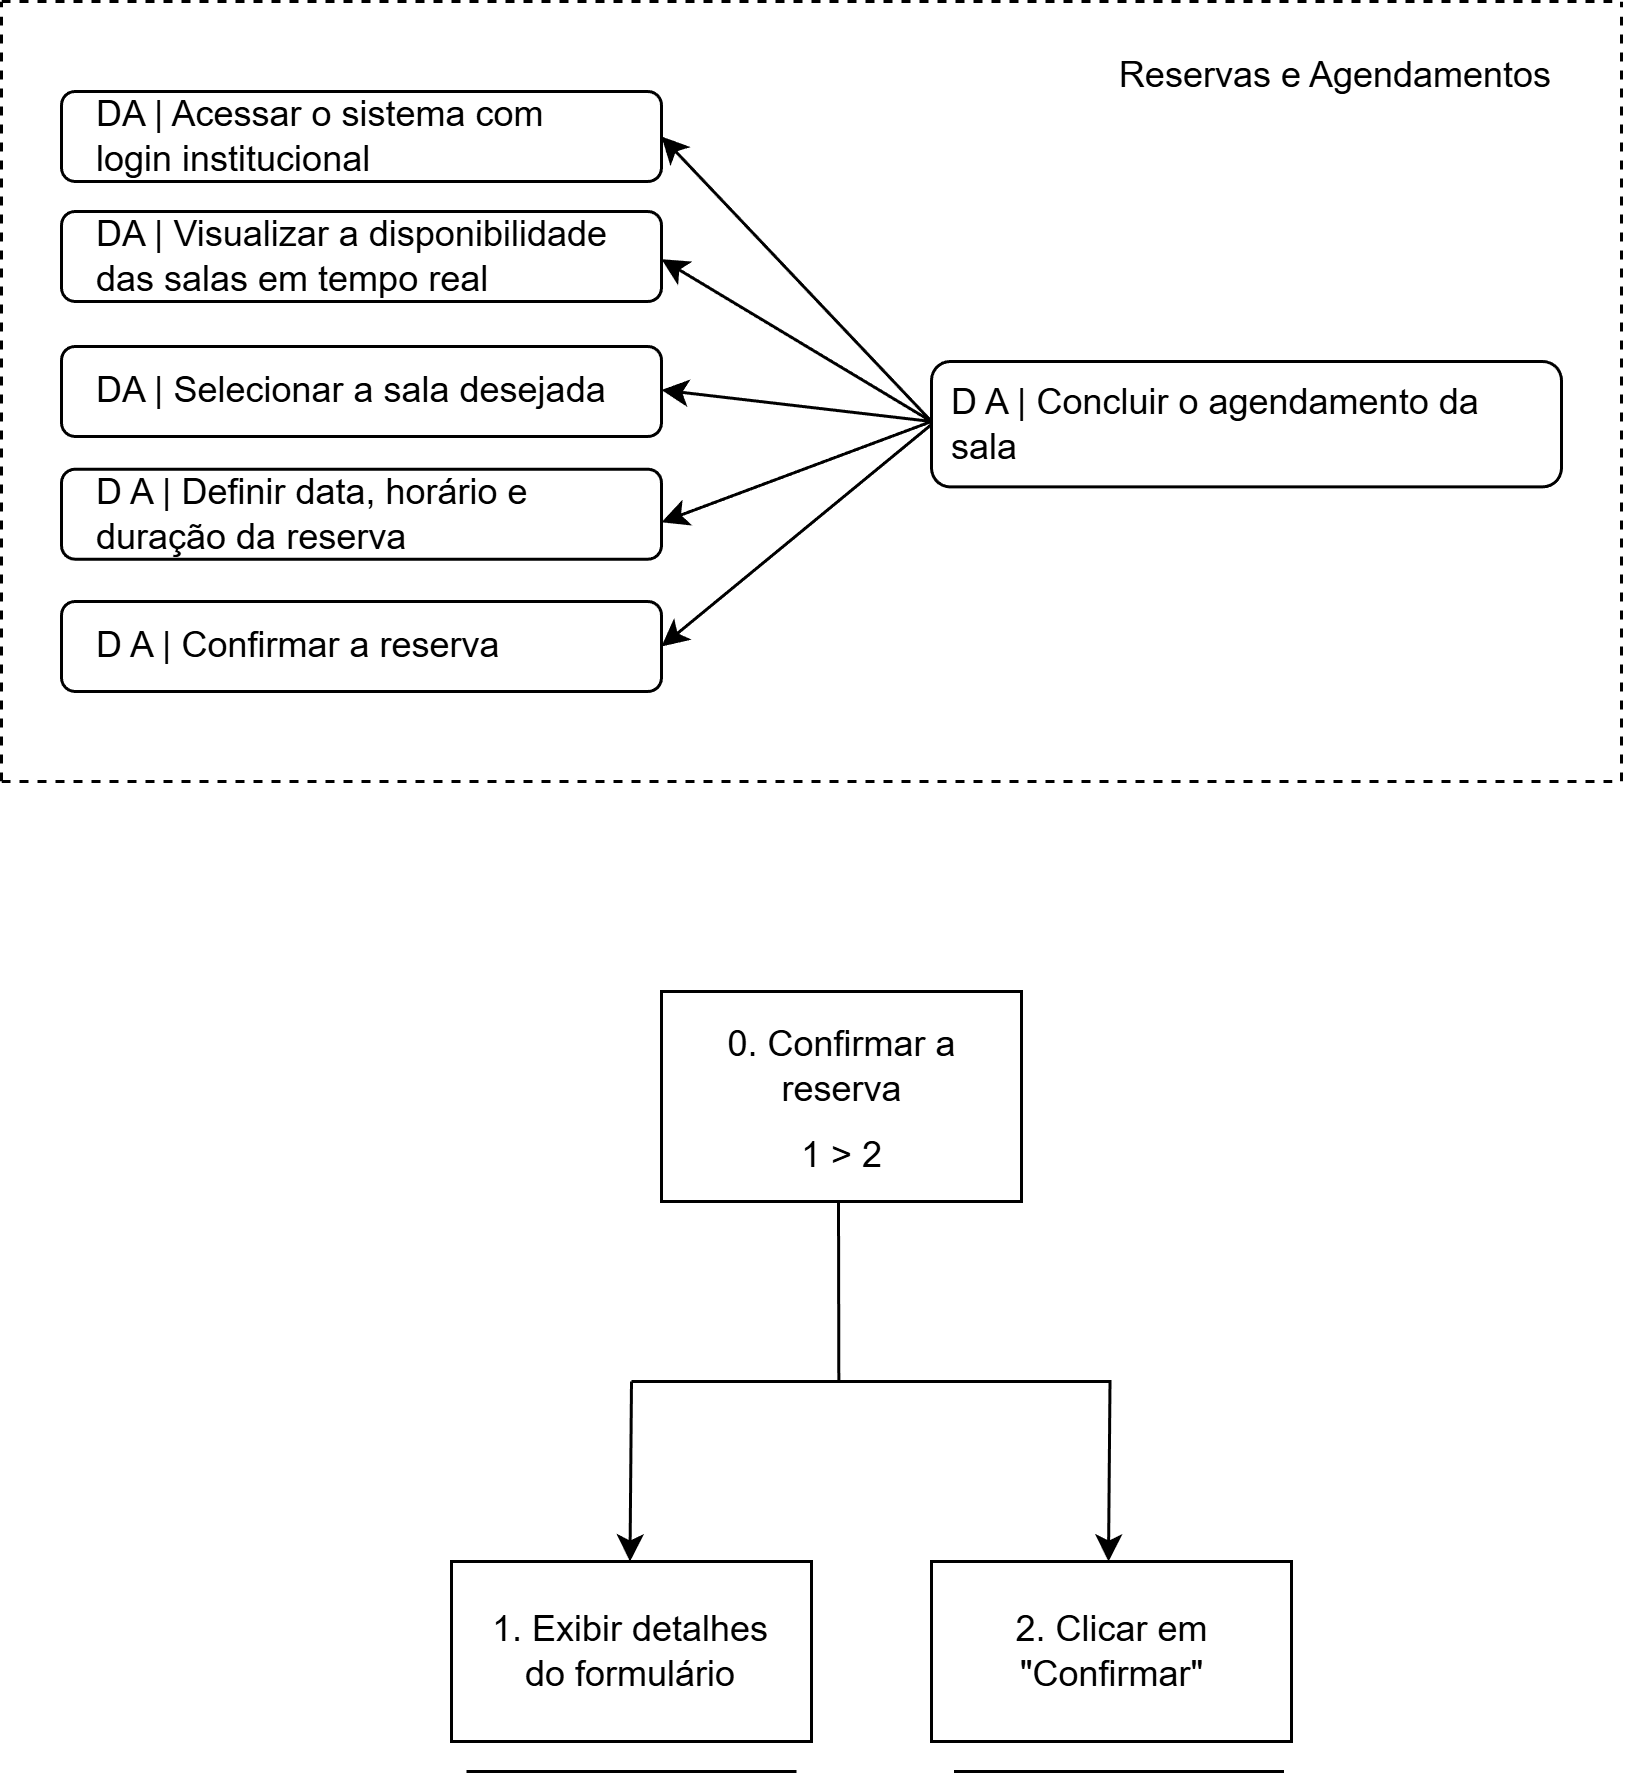

The diagram above was exported from draw.io. Its source (the exported page's mxGraphModel, read from the mxfile embedded in the PNG):
<mxGraphModel dx="1453" dy="775" grid="1" gridSize="10" guides="1" tooltips="1" connect="1" arrows="1" fold="1" page="1" pageScale="1" pageWidth="827" pageHeight="1169" math="0" shadow="0">
  <root>
    <mxCell id="0" />
    <mxCell id="1" parent="0" />
    <mxCell id="OJa_6-gAwLC9tsE914tO-86" parent="1" style="rounded=1;whiteSpace=wrap;html=1;" value="" vertex="1">
      <mxGeometry height="41.8" width="210" x="500" y="260" as="geometry" />
    </mxCell>
    <mxCell id="OJa_6-gAwLC9tsE914tO-87" parent="1" style="text;html=1;whiteSpace=wrap;strokeColor=none;fillColor=none;align=center;verticalAlign=middle;rounded=0;" value="&lt;font dir=&quot;auto&quot; style=&quot;vertical-align: inherit;&quot;&gt;&lt;font dir=&quot;auto&quot; style=&quot;vertical-align: inherit;&quot;&gt;Reservas e Agendamentos&lt;/font&gt;&lt;/font&gt;" vertex="1">
      <mxGeometry height="30" width="150" x="560" y="150" as="geometry" />
    </mxCell>
    <mxCell id="OJa_6-gAwLC9tsE914tO-88" parent="1" style="text;html=1;whiteSpace=wrap;strokeColor=none;fillColor=none;align=left;verticalAlign=middle;rounded=0;" value="&lt;font dir=&quot;auto&quot; style=&quot;vertical-align: inherit;&quot;&gt;&lt;font dir=&quot;auto&quot; style=&quot;vertical-align: inherit;&quot;&gt;D A | Concluir o agendamento da sala&lt;/font&gt;&lt;/font&gt;" vertex="1">
      <mxGeometry height="30" width="200" x="505" y="265.9" as="geometry" />
    </mxCell>
    <mxCell id="OJa_6-gAwLC9tsE914tO-89" parent="1" style="rounded=1;whiteSpace=wrap;html=1;" value="" vertex="1">
      <mxGeometry height="30" width="200" x="210" y="170" as="geometry" />
    </mxCell>
    <mxCell id="OJa_6-gAwLC9tsE914tO-90" parent="1" style="text;html=1;whiteSpace=wrap;strokeColor=none;fillColor=none;align=left;verticalAlign=middle;rounded=0;" value="&lt;div style=&quot;&quot;&gt;&lt;span style=&quot;background-color: transparent; color: light-dark(rgb(0, 0, 0), rgb(255, 255, 255));&quot;&gt;&lt;font dir=&quot;auto&quot; style=&quot;vertical-align: inherit;&quot;&gt;&lt;font dir=&quot;auto&quot; style=&quot;vertical-align: inherit;&quot;&gt;DA | Acessar o sistema com login institucional&lt;/font&gt;&lt;/font&gt;&lt;/span&gt;&lt;/div&gt;" vertex="1">
      <mxGeometry height="30" width="170" x="220" y="170" as="geometry" />
    </mxCell>
    <mxCell id="OJa_6-gAwLC9tsE914tO-91" parent="1" style="rounded=1;whiteSpace=wrap;html=1;" value="" vertex="1">
      <mxGeometry height="30" width="200" x="210" y="210" as="geometry" />
    </mxCell>
    <mxCell id="OJa_6-gAwLC9tsE914tO-92" parent="1" style="text;html=1;whiteSpace=wrap;strokeColor=none;fillColor=none;align=left;verticalAlign=middle;rounded=0;" value="&lt;font dir=&quot;auto&quot; style=&quot;vertical-align: inherit;&quot;&gt;&lt;font dir=&quot;auto&quot; style=&quot;vertical-align: inherit;&quot;&gt;DA | Visualizar a disponibilidade das salas em tempo real&lt;/font&gt;&lt;/font&gt;" vertex="1">
      <mxGeometry height="30" width="180" x="220" y="210" as="geometry" />
    </mxCell>
    <mxCell id="OJa_6-gAwLC9tsE914tO-93" parent="1" style="rounded=1;whiteSpace=wrap;html=1;" value="" vertex="1">
      <mxGeometry height="30" width="200" x="210" y="255" as="geometry" />
    </mxCell>
    <mxCell id="OJa_6-gAwLC9tsE914tO-94" parent="1" style="text;html=1;whiteSpace=wrap;strokeColor=none;fillColor=none;align=left;verticalAlign=middle;rounded=0;" value="&lt;font dir=&quot;auto&quot; style=&quot;vertical-align: inherit;&quot;&gt;&lt;font dir=&quot;auto&quot; style=&quot;vertical-align: inherit;&quot;&gt;DA | Selecionar a sala desejada&lt;/font&gt;&lt;/font&gt;" vertex="1">
      <mxGeometry height="30" width="180" x="220" y="255" as="geometry" />
    </mxCell>
    <mxCell id="OJa_6-gAwLC9tsE914tO-95" parent="1" style="rounded=1;whiteSpace=wrap;html=1;" value="" vertex="1">
      <mxGeometry height="30" width="200" x="210" y="295.9" as="geometry" />
    </mxCell>
    <mxCell id="OJa_6-gAwLC9tsE914tO-96" parent="1" style="text;html=1;whiteSpace=wrap;strokeColor=none;fillColor=none;align=left;verticalAlign=middle;rounded=0;" value="D A | Definir data, horário e duração da reserva" vertex="1">
      <mxGeometry height="30" width="190" x="220" y="295.9" as="geometry" />
    </mxCell>
    <mxCell id="OJa_6-gAwLC9tsE914tO-97" parent="1" style="rounded=1;whiteSpace=wrap;html=1;" value="" vertex="1">
      <mxGeometry height="30" width="200" x="210" y="340" as="geometry" />
    </mxCell>
    <mxCell id="OJa_6-gAwLC9tsE914tO-98" parent="1" style="text;html=1;whiteSpace=wrap;strokeColor=none;fillColor=none;align=left;verticalAlign=middle;rounded=0;" value="D A | Confirmar a reserva" vertex="1">
      <mxGeometry height="30" width="140" x="220" y="340" as="geometry" />
    </mxCell>
    <mxCell id="OJa_6-gAwLC9tsE914tO-99" edge="1" parent="1" style="endArrow=classic;html=1;rounded=0;entryX=1;entryY=0.5;entryDx=0;entryDy=0;" target="OJa_6-gAwLC9tsE914tO-89" value="">
      <mxGeometry height="50" relative="1" width="50" as="geometry">
        <mxPoint x="500" y="280" as="sourcePoint" />
        <mxPoint x="420" y="190" as="targetPoint" />
      </mxGeometry>
    </mxCell>
    <mxCell id="OJa_6-gAwLC9tsE914tO-100" edge="1" parent="1" style="endArrow=classic;html=1;rounded=0;" value="">
      <mxGeometry height="50" relative="1" width="50" as="geometry">
        <mxPoint x="500" y="280" as="sourcePoint" />
        <mxPoint x="410" y="225.9" as="targetPoint" />
      </mxGeometry>
    </mxCell>
    <mxCell id="OJa_6-gAwLC9tsE914tO-101" edge="1" parent="1" style="endArrow=classic;html=1;rounded=0;" value="">
      <mxGeometry height="50" relative="1" width="50" as="geometry">
        <mxPoint x="500" y="280" as="sourcePoint" />
        <mxPoint x="410" y="269.5" as="targetPoint" />
      </mxGeometry>
    </mxCell>
    <mxCell id="OJa_6-gAwLC9tsE914tO-102" edge="1" parent="1" style="endArrow=classic;html=1;rounded=0;entryX=1;entryY=0.5;entryDx=0;entryDy=0;" target="OJa_6-gAwLC9tsE914tO-97" value="">
      <mxGeometry height="50" relative="1" width="50" as="geometry">
        <mxPoint x="500" y="281" as="sourcePoint" />
        <mxPoint x="420" y="357.89" as="targetPoint" />
      </mxGeometry>
    </mxCell>
    <mxCell id="OJa_6-gAwLC9tsE914tO-103" edge="1" parent="1" style="endArrow=classic;html=1;rounded=0;" value="">
      <mxGeometry height="50" relative="1" width="50" as="geometry">
        <mxPoint x="500" y="280" as="sourcePoint" />
        <mxPoint x="410" y="313.59000000000003" as="targetPoint" />
      </mxGeometry>
    </mxCell>
    <mxCell id="OJa_6-gAwLC9tsE914tO-104" edge="1" parent="1" style="endArrow=none;dashed=1;html=1;rounded=0;" value="">
      <mxGeometry height="50" relative="1" width="50" as="geometry">
        <mxPoint x="190" y="400" as="sourcePoint" />
        <mxPoint x="730" y="400" as="targetPoint" />
      </mxGeometry>
    </mxCell>
    <mxCell id="OJa_6-gAwLC9tsE914tO-105" edge="1" parent="1" style="endArrow=none;dashed=1;html=1;rounded=0;" value="">
      <mxGeometry height="50" relative="1" width="50" as="geometry">
        <mxPoint x="190" y="140" as="sourcePoint" />
        <mxPoint x="730" y="140" as="targetPoint" />
      </mxGeometry>
    </mxCell>
    <mxCell id="OJa_6-gAwLC9tsE914tO-106" edge="1" parent="1" style="endArrow=none;dashed=1;html=1;rounded=0;" value="">
      <mxGeometry height="50" relative="1" width="50" as="geometry">
        <mxPoint x="190" y="400" as="sourcePoint" />
        <mxPoint x="190" y="140" as="targetPoint" />
      </mxGeometry>
    </mxCell>
    <mxCell id="OJa_6-gAwLC9tsE914tO-107" edge="1" parent="1" style="endArrow=none;dashed=1;html=1;rounded=0;" value="">
      <mxGeometry height="50" relative="1" width="50" as="geometry">
        <mxPoint x="730" y="400" as="sourcePoint" />
        <mxPoint x="730" y="140" as="targetPoint" />
      </mxGeometry>
    </mxCell>
    <mxCell id="OJa_6-gAwLC9tsE914tO-266" parent="1" style="rounded=0;whiteSpace=wrap;html=1;" value="" vertex="1">
      <mxGeometry height="70" width="120" x="410" y="470" as="geometry" />
    </mxCell>
    <mxCell id="OJa_6-gAwLC9tsE914tO-267" parent="1" style="rounded=0;whiteSpace=wrap;html=1;" value="" vertex="1">
      <mxGeometry height="60" width="120" x="340" y="660" as="geometry" />
    </mxCell>
    <mxCell id="OJa_6-gAwLC9tsE914tO-268" parent="1" style="rounded=0;whiteSpace=wrap;html=1;" value="" vertex="1">
      <mxGeometry height="60" width="120" x="500" y="660" as="geometry" />
    </mxCell>
    <mxCell id="OJa_6-gAwLC9tsE914tO-269" parent="1" style="text;html=1;whiteSpace=wrap;strokeColor=none;fillColor=none;align=center;verticalAlign=middle;rounded=0;" value="&lt;p dir=&quot;auto&quot; style=&quot;white-space-collapse: preserve;&quot;&gt;&lt;font dir=&quot;auto&quot; style=&quot;vertical-align: inherit;&quot;&gt;&lt;font dir=&quot;auto&quot; style=&quot;vertical-align: inherit;&quot;&gt;0. Confirmar a reserva&lt;/font&gt;&lt;/font&gt;&lt;/p&gt;" vertex="1">
      <mxGeometry height="30" width="112.5" x="413.75" y="480" as="geometry" />
    </mxCell>
    <mxCell id="OJa_6-gAwLC9tsE914tO-270" parent="1" style="text;html=1;whiteSpace=wrap;strokeColor=none;fillColor=none;align=center;verticalAlign=middle;rounded=0;" value="&lt;p dir=&quot;auto&quot; style=&quot;white-space-collapse: preserve;&quot;&gt;&lt;font dir=&quot;auto&quot; style=&quot;vertical-align: inherit;&quot;&gt;&lt;font dir=&quot;auto&quot; style=&quot;vertical-align: inherit;&quot;&gt;&lt;font dir=&quot;auto&quot; style=&quot;vertical-align: inherit;&quot;&gt;&lt;font dir=&quot;auto&quot; style=&quot;vertical-align: inherit;&quot;&gt;&lt;font dir=&quot;auto&quot; style=&quot;vertical-align: inherit;&quot;&gt;&lt;font dir=&quot;auto&quot; style=&quot;vertical-align: inherit;&quot;&gt;1. Exibir detalhes do formulário&lt;/font&gt;&lt;/font&gt;&lt;/font&gt;&lt;/font&gt;&lt;/font&gt;&lt;/font&gt;&lt;/p&gt;" vertex="1">
      <mxGeometry height="30" width="110" x="345" y="675" as="geometry" />
    </mxCell>
    <mxCell id="OJa_6-gAwLC9tsE914tO-271" parent="1" style="text;html=1;whiteSpace=wrap;strokeColor=none;fillColor=none;align=center;verticalAlign=middle;rounded=0;" value="&lt;p dir=&quot;auto&quot; style=&quot;white-space-collapse: preserve;&quot;&gt;&lt;font dir=&quot;auto&quot; style=&quot;vertical-align: inherit;&quot;&gt;&lt;font dir=&quot;auto&quot; style=&quot;vertical-align: inherit;&quot;&gt;&lt;font dir=&quot;auto&quot; style=&quot;vertical-align: inherit;&quot;&gt;&lt;font dir=&quot;auto&quot; style=&quot;vertical-align: inherit;&quot;&gt;2. Clicar em &quot;Confirmar&quot;&lt;/font&gt;&lt;/font&gt;&lt;/font&gt;&lt;/font&gt;&lt;/p&gt;" vertex="1">
      <mxGeometry height="30" width="115" x="502.5" y="675" as="geometry" />
    </mxCell>
    <mxCell id="OJa_6-gAwLC9tsE914tO-272" edge="1" parent="1" style="endArrow=none;html=1;rounded=0;" value="">
      <mxGeometry height="50" relative="1" width="50" as="geometry">
        <mxPoint x="345" y="730" as="sourcePoint" />
        <mxPoint x="455" y="730" as="targetPoint" />
      </mxGeometry>
    </mxCell>
    <mxCell id="OJa_6-gAwLC9tsE914tO-273" edge="1" parent="1" style="endArrow=none;html=1;rounded=0;" value="">
      <mxGeometry height="50" relative="1" width="50" as="geometry">
        <mxPoint x="507.5" y="730" as="sourcePoint" />
        <mxPoint x="617.5" y="730" as="targetPoint" />
      </mxGeometry>
    </mxCell>
    <mxCell id="OJa_6-gAwLC9tsE914tO-274" parent="1" style="text;html=1;whiteSpace=wrap;strokeColor=none;fillColor=none;align=center;verticalAlign=middle;rounded=0;" value="&lt;p dir=&quot;auto&quot; style=&quot;white-space-collapse: preserve;&quot;&gt;&lt;font dir=&quot;auto&quot; style=&quot;vertical-align: inherit;&quot;&gt;&lt;font dir=&quot;auto&quot; style=&quot;vertical-align: inherit;&quot;&gt;&lt;font dir=&quot;auto&quot; style=&quot;vertical-align: inherit;&quot;&gt;&lt;font dir=&quot;auto&quot; style=&quot;vertical-align: inherit;&quot;&gt;1 &amp;gt; 2&lt;/font&gt;&lt;/font&gt;&lt;/font&gt;&lt;/font&gt;&lt;/p&gt;" vertex="1">
      <mxGeometry height="30" width="55" x="442.5" y="510" as="geometry" />
    </mxCell>
    <mxCell id="OJa_6-gAwLC9tsE914tO-275" edge="1" parent="1" style="endArrow=none;html=1;rounded=0;" value="">
      <mxGeometry height="50" relative="1" width="50" as="geometry">
        <mxPoint x="400" y="600" as="sourcePoint" />
        <mxPoint x="560" y="600" as="targetPoint" />
      </mxGeometry>
    </mxCell>
    <mxCell id="OJa_6-gAwLC9tsE914tO-276" edge="1" parent="1" style="endArrow=none;html=1;rounded=0;" value="">
      <mxGeometry height="50" relative="1" width="50" as="geometry">
        <mxPoint x="469" y="540" as="sourcePoint" />
        <mxPoint x="469.11" y="600" as="targetPoint" />
      </mxGeometry>
    </mxCell>
    <mxCell id="OJa_6-gAwLC9tsE914tO-277" edge="1" parent="1" style="endArrow=classic;html=1;rounded=0;" value="">
      <mxGeometry height="50" relative="1" width="50" as="geometry">
        <mxPoint x="400" y="600" as="sourcePoint" />
        <mxPoint x="399.5" y="660" as="targetPoint" />
      </mxGeometry>
    </mxCell>
    <mxCell id="OJa_6-gAwLC9tsE914tO-278" edge="1" parent="1" style="endArrow=classic;html=1;rounded=0;" value="">
      <mxGeometry height="50" relative="1" width="50" as="geometry">
        <mxPoint x="559.5" y="600" as="sourcePoint" />
        <mxPoint x="559" y="660" as="targetPoint" />
      </mxGeometry>
    </mxCell>
    <mxCell id="OJa_6-gAwLC9tsE914tO-279" parent="1" style="rounded=0;whiteSpace=wrap;html=1;" value="" vertex="1">
      <mxGeometry height="70" width="120" x="410" y="470" as="geometry" />
    </mxCell>
    <mxCell id="OJa_6-gAwLC9tsE914tO-280" parent="1" style="rounded=0;whiteSpace=wrap;html=1;" value="" vertex="1">
      <mxGeometry height="60" width="120" x="340" y="660" as="geometry" />
    </mxCell>
    <mxCell id="OJa_6-gAwLC9tsE914tO-281" parent="1" style="rounded=0;whiteSpace=wrap;html=1;" value="" vertex="1">
      <mxGeometry height="60" width="120" x="500" y="660" as="geometry" />
    </mxCell>
    <mxCell id="OJa_6-gAwLC9tsE914tO-282" parent="1" style="text;html=1;whiteSpace=wrap;strokeColor=none;fillColor=none;align=center;verticalAlign=middle;rounded=0;" value="&lt;p dir=&quot;auto&quot; style=&quot;white-space-collapse: preserve;&quot;&gt;&lt;font dir=&quot;auto&quot; style=&quot;vertical-align: inherit;&quot;&gt;&lt;font dir=&quot;auto&quot; style=&quot;vertical-align: inherit;&quot;&gt;0. Confirmar a reserva&lt;/font&gt;&lt;/font&gt;&lt;/p&gt;" vertex="1">
      <mxGeometry height="30" width="112.5" x="413.75" y="480" as="geometry" />
    </mxCell>
    <mxCell id="OJa_6-gAwLC9tsE914tO-283" parent="1" style="text;html=1;whiteSpace=wrap;strokeColor=none;fillColor=none;align=center;verticalAlign=middle;rounded=0;" value="&lt;p dir=&quot;auto&quot; style=&quot;white-space-collapse: preserve;&quot;&gt;&lt;font dir=&quot;auto&quot; style=&quot;vertical-align: inherit;&quot;&gt;&lt;font dir=&quot;auto&quot; style=&quot;vertical-align: inherit;&quot;&gt;&lt;font dir=&quot;auto&quot; style=&quot;vertical-align: inherit;&quot;&gt;&lt;font dir=&quot;auto&quot; style=&quot;vertical-align: inherit;&quot;&gt;&lt;font dir=&quot;auto&quot; style=&quot;vertical-align: inherit;&quot;&gt;&lt;font dir=&quot;auto&quot; style=&quot;vertical-align: inherit;&quot;&gt;1. Exibir detalhes do formulário&lt;/font&gt;&lt;/font&gt;&lt;/font&gt;&lt;/font&gt;&lt;/font&gt;&lt;/font&gt;&lt;/p&gt;" vertex="1">
      <mxGeometry height="30" width="110" x="345" y="675" as="geometry" />
    </mxCell>
    <mxCell id="OJa_6-gAwLC9tsE914tO-284" parent="1" style="text;html=1;whiteSpace=wrap;strokeColor=none;fillColor=none;align=center;verticalAlign=middle;rounded=0;" value="&lt;p dir=&quot;auto&quot; style=&quot;white-space-collapse: preserve;&quot;&gt;&lt;font dir=&quot;auto&quot; style=&quot;vertical-align: inherit;&quot;&gt;&lt;font dir=&quot;auto&quot; style=&quot;vertical-align: inherit;&quot;&gt;&lt;font dir=&quot;auto&quot; style=&quot;vertical-align: inherit;&quot;&gt;&lt;font dir=&quot;auto&quot; style=&quot;vertical-align: inherit;&quot;&gt;2. Clicar em &quot;Confirmar&quot;&lt;/font&gt;&lt;/font&gt;&lt;/font&gt;&lt;/font&gt;&lt;/p&gt;" vertex="1">
      <mxGeometry height="30" width="115" x="502.5" y="675" as="geometry" />
    </mxCell>
    <mxCell id="OJa_6-gAwLC9tsE914tO-285" edge="1" parent="1" style="endArrow=none;html=1;rounded=0;" value="">
      <mxGeometry height="50" relative="1" width="50" as="geometry">
        <mxPoint x="345" y="730" as="sourcePoint" />
        <mxPoint x="455" y="730" as="targetPoint" />
      </mxGeometry>
    </mxCell>
    <mxCell id="OJa_6-gAwLC9tsE914tO-286" edge="1" parent="1" style="endArrow=none;html=1;rounded=0;" value="">
      <mxGeometry height="50" relative="1" width="50" as="geometry">
        <mxPoint x="507.5" y="730" as="sourcePoint" />
        <mxPoint x="617.5" y="730" as="targetPoint" />
      </mxGeometry>
    </mxCell>
    <mxCell id="OJa_6-gAwLC9tsE914tO-287" parent="1" style="text;html=1;whiteSpace=wrap;strokeColor=none;fillColor=none;align=center;verticalAlign=middle;rounded=0;" value="&lt;p dir=&quot;auto&quot; style=&quot;white-space-collapse: preserve;&quot;&gt;&lt;font dir=&quot;auto&quot; style=&quot;vertical-align: inherit;&quot;&gt;&lt;font dir=&quot;auto&quot; style=&quot;vertical-align: inherit;&quot;&gt;&lt;font dir=&quot;auto&quot; style=&quot;vertical-align: inherit;&quot;&gt;&lt;font dir=&quot;auto&quot; style=&quot;vertical-align: inherit;&quot;&gt;1 &amp;gt; 2&lt;/font&gt;&lt;/font&gt;&lt;/font&gt;&lt;/font&gt;&lt;/p&gt;" vertex="1">
      <mxGeometry height="30" width="55" x="442.5" y="510" as="geometry" />
    </mxCell>
    <mxCell id="OJa_6-gAwLC9tsE914tO-288" edge="1" parent="1" style="endArrow=none;html=1;rounded=0;" value="">
      <mxGeometry height="50" relative="1" width="50" as="geometry">
        <mxPoint x="400" y="600" as="sourcePoint" />
        <mxPoint x="560" y="600" as="targetPoint" />
      </mxGeometry>
    </mxCell>
    <mxCell id="OJa_6-gAwLC9tsE914tO-289" edge="1" parent="1" style="endArrow=none;html=1;rounded=0;" value="">
      <mxGeometry height="50" relative="1" width="50" as="geometry">
        <mxPoint x="469" y="540" as="sourcePoint" />
        <mxPoint x="469.11" y="600" as="targetPoint" />
      </mxGeometry>
    </mxCell>
    <mxCell id="OJa_6-gAwLC9tsE914tO-290" edge="1" parent="1" style="endArrow=classic;html=1;rounded=0;" value="">
      <mxGeometry height="50" relative="1" width="50" as="geometry">
        <mxPoint x="400" y="600" as="sourcePoint" />
        <mxPoint x="399.5" y="660" as="targetPoint" />
      </mxGeometry>
    </mxCell>
    <mxCell id="OJa_6-gAwLC9tsE914tO-291" edge="1" parent="1" style="endArrow=classic;html=1;rounded=0;" value="">
      <mxGeometry height="50" relative="1" width="50" as="geometry">
        <mxPoint x="559.5" y="600" as="sourcePoint" />
        <mxPoint x="559" y="660" as="targetPoint" />
      </mxGeometry>
    </mxCell>
  </root>
</mxGraphModel>